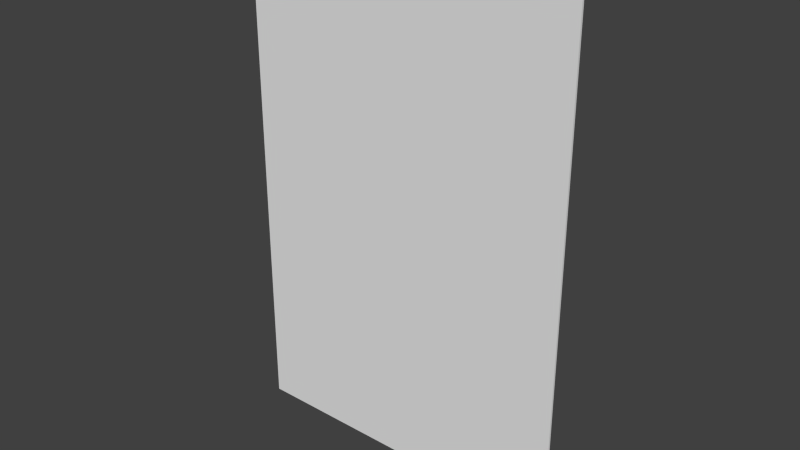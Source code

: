# Source: stage_boss_under.blend  (saved by Blender 2.66.0; exported with 4.5.12 LTS)
import bpy
from mathutils import Matrix  # noqa: F401  (used for matrix-valued properties, if any)

bpy.ops.wm.read_factory_settings(use_empty=True)
scene = bpy.context.scene
scene.name = 'Scene'

# ---- collections
col_collection_1 = bpy.data.collections.new('Collection 1'); scene.collection.children.link(col_collection_1)

# ---- world
world_world = bpy.data.worlds.new('World'); scene.world = world_world
world_world.color = (0.05088, 0.05088, 0.05088)
world_world.use_sun_shadow = False
world_world.sun_shadow_jitter_overblur = 0.0
world_world.cycles.sampling_method = 'MANUAL'
world_world.cycles.sample_map_resolution = 256

# ---- meshes
me_cube = bpy.data.meshes.new('Cube')
me_cube.from_pydata([(-9.06e-06, -0.2, 48.0), (-32.0, -0.2, 48.0), (-32.0, -0.2, -6.025e-06), (1.526e-05, -0.2, 1.51e-08), (-9.06e-06, 4.53e-06, 48.0), (-32.0, 4.53e-06, 48.0), (-32.0, 0.0, -6.04e-06), (0.0, 0.0, 0.0)], [], [(0, 1, 2, 3), (4, 7, 6, 5), (0, 4, 5, 1), (1, 5, 6, 2), (2, 6, 7, 3), (4, 0, 3, 7)])
_uv = me_cube.uv_layers.new(name='UVMap')
_uv.uv.foreach_set('vector', [0.4048, 0.0, 0.4063, 0.5059, 0.001552, 0.5072, 0.0, 0.001242, 0.4079, 0.0, 0.8126, 0.001242, 0.8111, 0.5072, 0.4063, 0.5059, 1.0, 0.5059, 0.9989, 0.5059, 0.9973, 3.303e-06, 0.9984, 0.0, 0.4083, 0.5627, 0.4083, 0.5638, 0.003578, 0.5651, 0.003575, 0.5639, 0.9973, 0.5059, 0.9962, 0.5059, 0.9946, 3.496e-06, 0.9958, 0.0, 0.06182, 0.9158, 0.06182, 0.9146, 0.4666, 0.9134, 0.4666, 0.9145])
me_cube.use_remesh_preserve_volume = False
me_cube.use_remesh_preserve_attributes = False
me_cube.use_mirror_vertex_groups = False
me_cube.update()

# ---- objects
ob_cube = bpy.data.objects.new('Cube', me_cube)

# ---- transforms, parenting, visibility, modifiers, constraints
ob_cube.location = (6.514e-16, 0.1, -7.451e-09)
ob_cube.lock_rotations_4d = False
ob_cube.empty_display_type = 'ARROWS'
ob_cube.lineart.crease_threshold = 0.0

# ---- collection membership
col_collection_1.objects.link(ob_cube)

# ---- scene / render settings (as saved in the file)
scene.frame_start = 1; scene.frame_end = 250; scene.frame_set(1)
scene.render.engine = 'BLENDER_EEVEE_NEXT'
scene.render.image_settings.color_mode = 'RGB'
scene.render.image_settings.compression = 90
scene.render.resolution_percentage = 50
scene.render.dither_intensity = 0.0
scene.render.bake_margin = 2
scene.cycles.use_denoising = False
scene.cycles.samples = 10
scene.cycles.sampling_pattern = 'TABULATED_SOBOL'
scene.cycles.light_sampling_threshold = 0.0
scene.cycles.use_adaptive_sampling = False
scene.cycles.use_light_tree = False
scene.cycles.blur_glossy = 0.0
scene.cycles.volume_bounces = 1
scene.cycles.pixel_filter_type = 'GAUSSIAN'
scene.cycles.sample_clamp_indirect = 0.0
scene.view_settings.view_transform = 'Standard'
bpy.context.view_layer.update()

# ---- added for rendering (the .blend has no active camera and no usable light): camera, sun
cam_auto = bpy.data.cameras.new('AutoCamera')
cam_auto.lens = 50.0
cam_auto.sensor_width = 36.0
cam_auto.clip_end = 1000.0
ob_auto_camera = bpy.data.objects.new('AutoCamera', cam_auto)
scene.collection.objects.link(ob_auto_camera)
ob_auto_camera.location = (37.3755, -64.0506, 66.7004)
ob_auto_camera.rotation_euler = (1.09748, -7.21219e-08, 0.694738)
scene.camera = ob_auto_camera
light_auto_sun = bpy.data.lights.new('AutoSun', 'SUN')
light_auto_sun.energy = 3.0
light_auto_sun.angle = 0.0523599
ob_auto_sun = bpy.data.objects.new('AutoSun', light_auto_sun)
scene.collection.objects.link(ob_auto_sun)
ob_auto_sun.rotation_euler = (0.872665, 0.174533, 0.523599)
bpy.context.view_layer.update()

